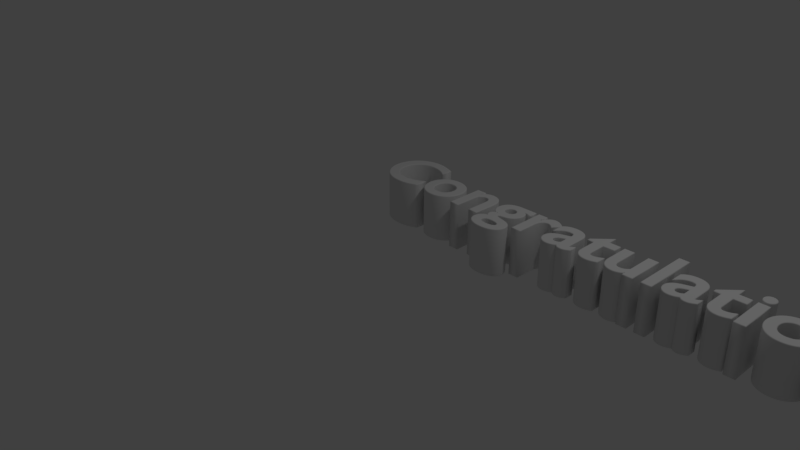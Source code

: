 # Source: congratstext.blend  (saved by Blender 2.79.0; exported with 4.5.12 LTS)
import bpy
from mathutils import Matrix  # noqa: F401  (used for matrix-valued properties, if any)

bpy.ops.wm.read_factory_settings(use_empty=True)
scene = bpy.context.scene
scene.name = 'Scene'

# ---- collections
col_collection_1 = bpy.data.collections.new('Collection 1'); scene.collection.children.link(col_collection_1)

# ---- world
world_world = bpy.data.worlds.new('World'); scene.world = world_world
world_world.color = (0.05088, 0.05088, 0.05088)
world_world.use_sun_shadow = False
world_world.sun_shadow_jitter_overblur = 0.0
world_world.cycles.sampling_method = 'MANUAL'

# ---- cameras
cam_camera = bpy.data.cameras.new('Camera')
cam_camera.clip_end = 100.0
cam_camera.lens = 35.0
cam_camera.sensor_width = 32.0
cam_camera.sensor_height = 18.0
cam_camera.ortho_scale = 7.314
cam_camera.dof.focus_distance = 0.0
cam_camera.dof.aperture_fstop = 128.0

# ---- lights
light_lamp = bpy.data.lights.new('Lamp', 'POINT')
light_lamp.transmission_factor = 0.0
light_lamp.cutoff_distance = 30.0
light_lamp.energy = 100.0
light_lamp.shadow_buffer_clip_start = 1.001
light_lamp.shadow_soft_size = 0.1
light_lamp.shadow_maximum_resolution = 0.006
light_lamp.use_absolute_resolution = True

# ---- curves / text
txt_text = bpy.data.curves.new('Text', 'FONT')
txt_text.dimensions = '2D'
txt_text.body = 'Congratulations :D'
txt_text.use_path_clamp = True
txt_text.bevel_resolution = 2
txt_text.offset = 0.01
txt_text.extrude = 0.289
txt_text.bevel_depth = 0.01

# ---- objects
ob_text = bpy.data.objects.new('Text', txt_text)
ob_lamp = bpy.data.objects.new('Lamp', light_lamp)
ob_camera = bpy.data.objects.new('Camera', cam_camera)

# ---- transforms, parenting, visibility, modifiers, constraints
ob_text.location = (-0.2213, 0.3624, 0.7006)
ob_text.lineart.crease_threshold = 0.0
ob_lamp.location = (4.076, 1.005, 5.904)
ob_lamp.rotation_euler = (0.6503, 0.05522, 1.866)
ob_lamp.lock_rotations_4d = False
ob_lamp.empty_display_type = 'ARROWS'
ob_lamp.color = (0.0, 0.0, 0.0, 0.0)
ob_lamp.lineart.crease_threshold = 0.0
ob_camera.location = (7.481, -6.508, 5.344)
ob_camera.rotation_euler = (1.109, 0.0, 0.8149)
ob_camera.lock_rotations_4d = False
ob_camera.empty_display_type = 'ARROWS'
ob_camera.color = (0.0, 0.0, 0.0, 0.0)
ob_camera.display_type = 'WIRE'
ob_camera.lineart.crease_threshold = 0.0

# ---- collection membership
col_collection_1.objects.link(ob_text)
col_collection_1.objects.link(ob_lamp)
col_collection_1.objects.link(ob_camera)

# ---- scene / render settings (as saved in the file)
scene.camera = ob_camera
scene.frame_start = 1; scene.frame_end = 250; scene.frame_set(1)
scene.render.engine = 'BLENDER_EEVEE_NEXT'
scene.render.resolution_percentage = 50
scene.render.dither_intensity = 0.0
scene.cycles.use_denoising = False
scene.cycles.samples = 128
scene.cycles.sampling_pattern = 'TABULATED_SOBOL'
scene.cycles.use_adaptive_sampling = False
scene.cycles.use_light_tree = False
scene.cycles.blur_glossy = 0.0
scene.cycles.sample_clamp_indirect = 0.0
scene.view_settings.view_transform = 'Standard'
bpy.context.view_layer.update()
